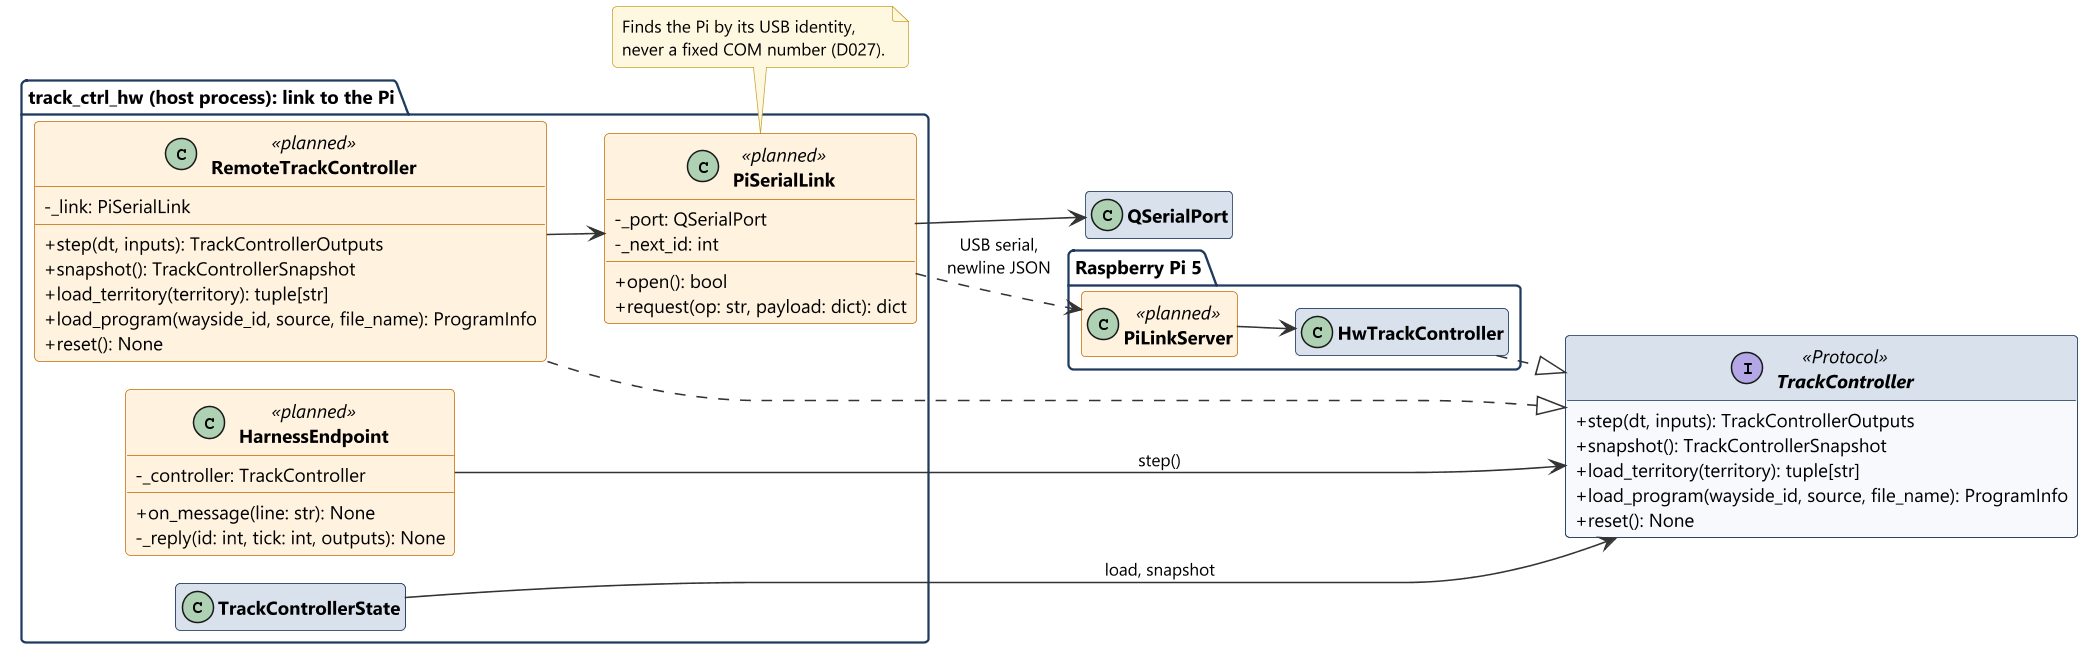

The diagram above was rendered by PlantUML. Its source (embedded in the PNG):
@startuml class_host_link
!include ../style.iuml
hide empty members
left to right direction

package "track_ctrl_hw (host process): link to the Pi" {
  class HarnessEndpoint <<planned>> {
    -_controller: TrackController
    +on_message(line: str): None
    -_reply(id: int, tick: int, outputs): None
  }

  class RemoteTrackController <<planned>> {
    -_link: PiSerialLink
    +step(dt, inputs): TrackControllerOutputs
    +snapshot(): TrackControllerSnapshot
    +load_territory(territory): tuple[str]
    +load_program(wayside_id, source, file_name): ProgramInfo
    +reset(): None
  }

  class PiSerialLink <<planned>> {
    -_port: QSerialPort
    -_next_id: int
    +open(): bool
    +request(op: str, payload: dict): dict
  }

  class TrackControllerState
}

interface TrackController <<Protocol>> {
  +step(dt, inputs): TrackControllerOutputs
  +snapshot(): TrackControllerSnapshot
  +load_territory(territory): tuple[str]
  +load_program(wayside_id, source, file_name): ProgramInfo
  +reset(): None
}

class QSerialPort

package "Raspberry Pi 5" {
  class PiLinkServer <<planned>>
  class HwTrackController
}

note bottom of PiSerialLink
  Finds the Pi by its USB identity,
  never a fixed COM number (D027).
end note

HarnessEndpoint --> TrackController : step()
TrackControllerState --> TrackController : load, snapshot
RemoteTrackController ..|> TrackController
HwTrackController ..|> TrackController
RemoteTrackController --> PiSerialLink
PiSerialLink --> QSerialPort
PiSerialLink ..> PiLinkServer : USB serial,\nnewline JSON
PiLinkServer --> HwTrackController
@enduml